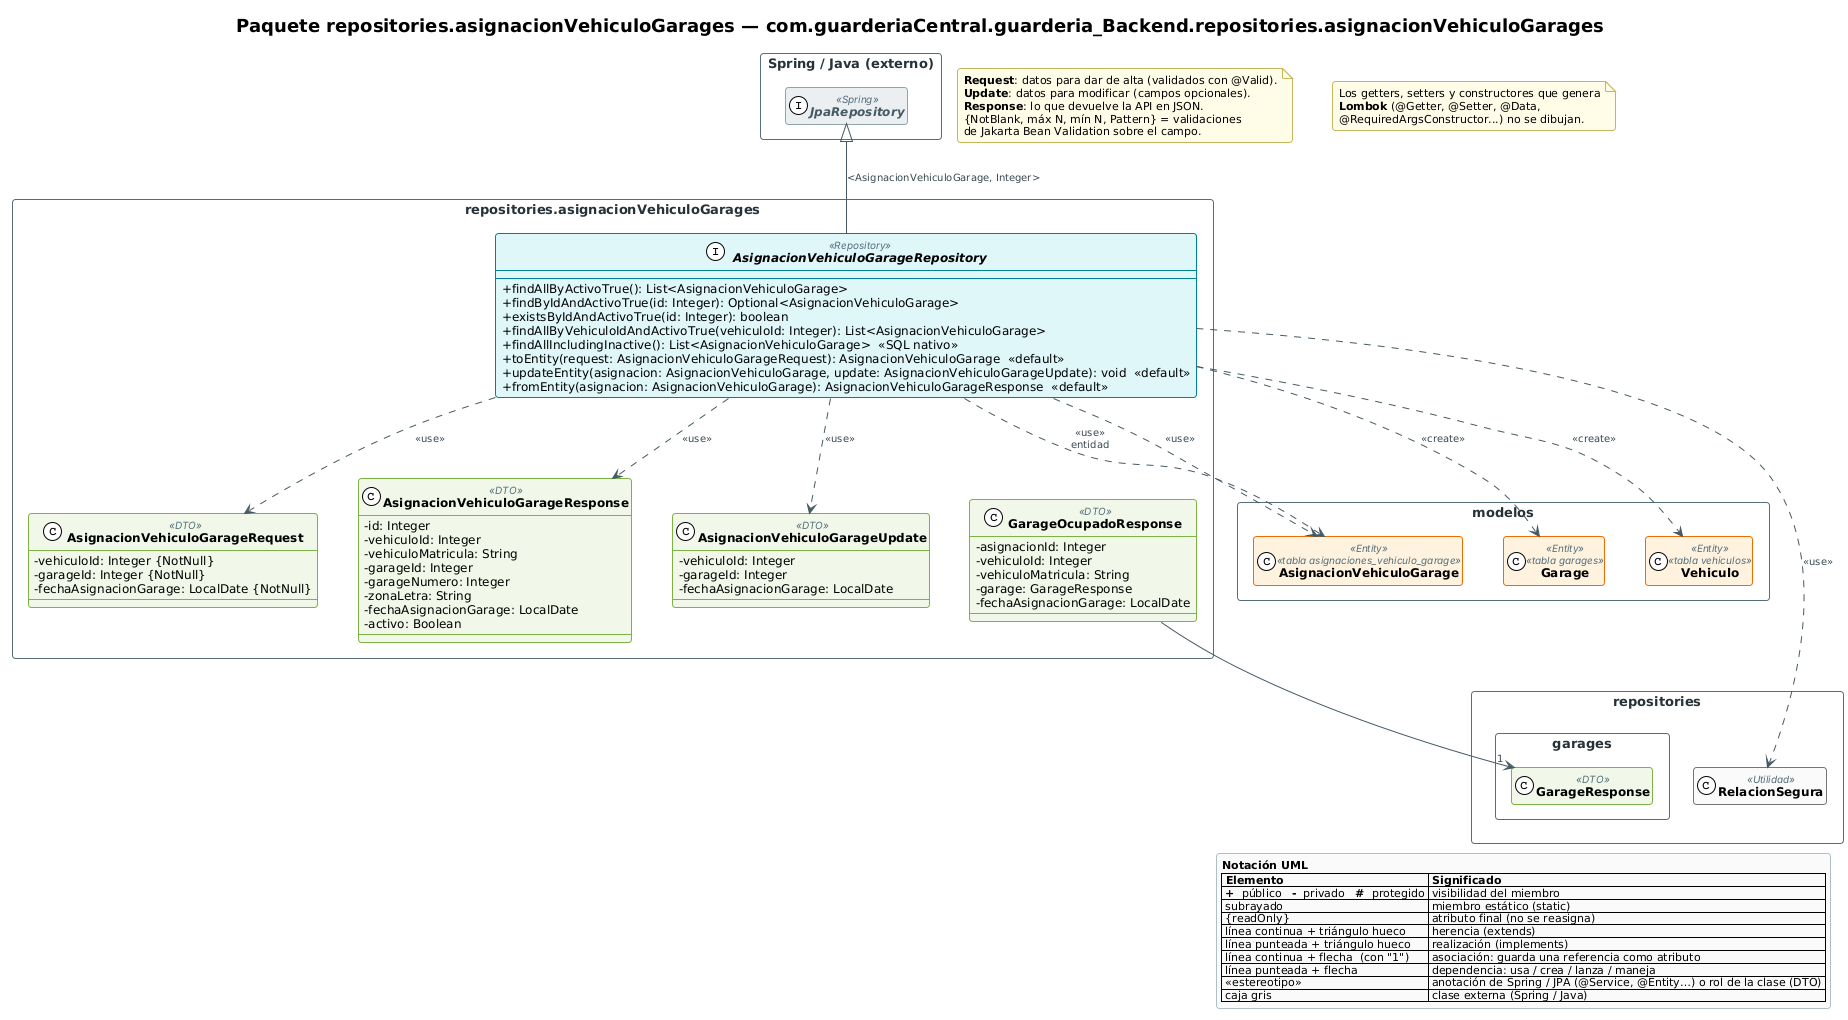

The diagram above was rendered by PlantUML. Its source (embedded in the PNG):
@startuml 06c_repositories_asignacionVehiculoGarages
!include _estilo.iuml

title Paquete repositories.asignacionVehiculoGarages — com.guarderiaCentral.guarderia_Backend.repositories.asignacionVehiculoGarages

package "repositories.asignacionVehiculoGarages" as P_repositories_asignacionVehiculoGarages {
  interface AsignacionVehiculoGarageRepository <<Repository>> {
    --
    + findAllByActivoTrue(): List<AsignacionVehiculoGarage>
    + findByIdAndActivoTrue(id: Integer): Optional<AsignacionVehiculoGarage>
    + existsByIdAndActivoTrue(id: Integer): boolean
    + findAllByVehiculoIdAndActivoTrue(vehiculoId: Integer): List<AsignacionVehiculoGarage>
    + findAllIncludingInactive(): List<AsignacionVehiculoGarage>  «SQL nativo»
    + toEntity(request: AsignacionVehiculoGarageRequest): AsignacionVehiculoGarage  «default»
    + updateEntity(asignacion: AsignacionVehiculoGarage, update: AsignacionVehiculoGarageUpdate): void  «default»
    + fromEntity(asignacion: AsignacionVehiculoGarage): AsignacionVehiculoGarageResponse  «default»
  }

  class AsignacionVehiculoGarageRequest <<DTO>> {
    - vehiculoId: Integer {NotNull}
    - garageId: Integer {NotNull}
    - fechaAsignacionGarage: LocalDate {NotNull}
    --
  }

  class AsignacionVehiculoGarageResponse <<DTO>> {
    - id: Integer
    - vehiculoId: Integer
    - vehiculoMatricula: String
    - garageId: Integer
    - garageNumero: Integer
    - zonaLetra: String
    - fechaAsignacionGarage: LocalDate
    - activo: Boolean
    --
  }

  class AsignacionVehiculoGarageUpdate <<DTO>> {
    - vehiculoId: Integer
    - garageId: Integer
    - fechaAsignacionGarage: LocalDate
    --
  }

  class GarageOcupadoResponse <<DTO>> {
    - asignacionId: Integer
    - vehiculoId: Integer
    - vehiculoMatricula: String
    - garage: GarageResponse
    - fechaAsignacionGarage: LocalDate
    --
  }

}
package "modelos" as C_modelos {
  class AsignacionVehiculoGarage <<Entity>> <<tabla asignaciones_vehiculo_garage>>
  class Garage <<Entity>> <<tabla garages>>
  class Vehiculo <<Entity>> <<tabla vehiculos>>
}
hide AsignacionVehiculoGarage members
hide Garage members
hide Vehiculo members
package "repositories" as CT_repositories {
  package "garages" as C_repositories_garages {
    class GarageResponse <<DTO>>
  }
  class RelacionSegura <<Utilidad>>
}
hide GarageResponse members
hide RelacionSegura members
package "Spring / Java (externo)" as P_ext {
  interface "JpaRepository" as ext_JpaRepository <<Spring>>
}

AsignacionVehiculoGarageRepository -up-|> ext_JpaRepository : <AsignacionVehiculoGarage, Integer>
AsignacionVehiculoGarageRepository ..> AsignacionVehiculoGarage : <<use>>\nentidad
AsignacionVehiculoGarageRepository ..> AsignacionVehiculoGarage : <<use>>
AsignacionVehiculoGarageRepository ..> AsignacionVehiculoGarageRequest : <<use>>
AsignacionVehiculoGarageRepository ..> Garage : <<create>>
AsignacionVehiculoGarageRepository ..> Vehiculo : <<create>>
AsignacionVehiculoGarageRepository ..> AsignacionVehiculoGarageUpdate : <<use>>
AsignacionVehiculoGarageRepository ..> AsignacionVehiculoGarageResponse : <<use>>
AsignacionVehiculoGarageRepository ..> RelacionSegura : <<use>>
GarageOcupadoResponse --> "1" GarageResponse
AsignacionVehiculoGarageRequest -[hidden]right- AsignacionVehiculoGarageResponse
AsignacionVehiculoGarageResponse -[hidden]right- AsignacionVehiculoGarageUpdate
AsignacionVehiculoGarageUpdate -[hidden]right- GarageOcupadoResponse
AsignacionVehiculoGarageRepository -[hidden]down- AsignacionVehiculoGarageRequest

note as NDto
  <b>Request</b>: datos para dar de alta (validados con @Valid).
  <b>Update</b>: datos para modificar (campos opcionales).
  <b>Response</b>: lo que devuelve la API en JSON.
  {NotBlank, máx N, mín N, Pattern} = validaciones
  de Jakarta Bean Validation sobre el campo.
end note
note as NLombok
  Los getters, setters y constructores que genera
  <b>Lombok</b> (@Getter, @Setter, @Data,
  @RequiredArgsConstructor...) no se dibujan.
end note
!include _leyenda.iuml
@enduml